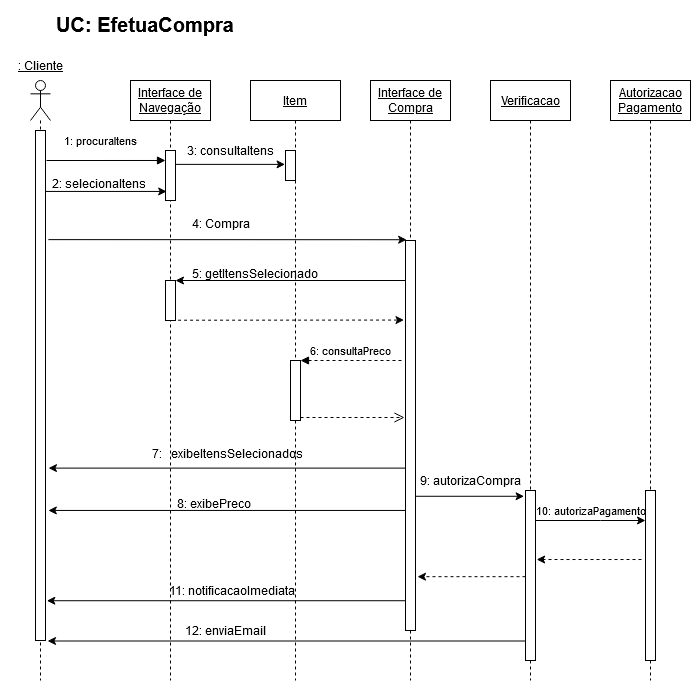

The diagram above was exported from draw.io. Its source (the exported page's mxGraphModel, read from the mxfile embedded in the PNG):
<mxGraphModel dx="2114" dy="564" grid="1" gridSize="10" guides="1" tooltips="1" connect="1" arrows="1" fold="1" page="1" pageScale="1" pageWidth="1100" pageHeight="850" background="#ffffff" math="0" shadow="0">
  <root>
    <mxCell id="0" />
    <mxCell id="1" parent="0" />
    <mxCell id="OlY9-6M0HZpg9jKXl28K-2" value="" style="shape=umlLifeline;participant=umlActor;perimeter=lifelinePerimeter;whiteSpace=wrap;html=1;container=1;collapsible=0;recursiveResize=0;verticalAlign=top;spacingTop=36;outlineConnect=0;" parent="1" vertex="1">
      <mxGeometry x="20" y="200" width="20" height="600" as="geometry" />
    </mxCell>
    <mxCell id="YKibXojkI0ZdkQUVM3l3-1" value="" style="html=1;points=[];perimeter=orthogonalPerimeter;" vertex="1" parent="OlY9-6M0HZpg9jKXl28K-2">
      <mxGeometry x="5" y="50" width="10" height="510" as="geometry" />
    </mxCell>
    <mxCell id="OlY9-6M0HZpg9jKXl28K-3" value="&lt;u&gt;: Cliente&lt;/u&gt;" style="text;html=1;strokeColor=none;fillColor=none;align=center;verticalAlign=middle;whiteSpace=wrap;rounded=0;" parent="1" vertex="1">
      <mxGeometry x="-10" y="180" width="80" height="10" as="geometry" />
    </mxCell>
    <mxCell id="OlY9-6M0HZpg9jKXl28K-5" value="&lt;u&gt;Interface de Navegação&lt;/u&gt;" style="shape=umlLifeline;perimeter=lifelinePerimeter;whiteSpace=wrap;html=1;container=1;collapsible=0;recursiveResize=0;outlineConnect=0;" parent="1" vertex="1">
      <mxGeometry x="120" y="200" width="80" height="600" as="geometry" />
    </mxCell>
    <mxCell id="YKibXojkI0ZdkQUVM3l3-3" value="" style="html=1;points=[];perimeter=orthogonalPerimeter;" vertex="1" parent="OlY9-6M0HZpg9jKXl28K-5">
      <mxGeometry x="35" y="70" width="10" height="30" as="geometry" />
    </mxCell>
    <mxCell id="YKibXojkI0ZdkQUVM3l3-34" value="" style="html=1;points=[];perimeter=orthogonalPerimeter;" vertex="1" parent="OlY9-6M0HZpg9jKXl28K-5">
      <mxGeometry x="35" y="200" width="10" height="40" as="geometry" />
    </mxCell>
    <mxCell id="YKibXojkI0ZdkQUVM3l3-4" value="1: procuraItens" style="html=1;verticalAlign=bottom;endArrow=block;entryX=0;entryY=0.333;entryDx=0;entryDy=0;entryPerimeter=0;" edge="1" target="YKibXojkI0ZdkQUVM3l3-3" parent="1">
      <mxGeometry x="-0.0924" y="10" relative="1" as="geometry">
        <mxPoint x="36" y="280" as="sourcePoint" />
        <mxPoint x="150" y="281" as="targetPoint" />
        <mxPoint as="offset" />
      </mxGeometry>
    </mxCell>
    <mxCell id="YKibXojkI0ZdkQUVM3l3-14" value="&lt;u&gt;Item&lt;/u&gt;" style="shape=umlLifeline;perimeter=lifelinePerimeter;whiteSpace=wrap;html=1;container=1;collapsible=0;recursiveResize=0;outlineConnect=0;" vertex="1" parent="1">
      <mxGeometry x="240" y="200" width="90" height="600" as="geometry" />
    </mxCell>
    <mxCell id="YKibXojkI0ZdkQUVM3l3-22" value="" style="html=1;points=[];perimeter=orthogonalPerimeter;" vertex="1" parent="YKibXojkI0ZdkQUVM3l3-14">
      <mxGeometry x="35" y="70" width="10" height="30" as="geometry" />
    </mxCell>
    <mxCell id="YKibXojkI0ZdkQUVM3l3-36" value="5: getItensSelecionado" style="text;whiteSpace=wrap;html=1;" vertex="1" parent="YKibXojkI0ZdkQUVM3l3-14">
      <mxGeometry x="-60" y="180" width="150" height="20" as="geometry" />
    </mxCell>
    <mxCell id="YKibXojkI0ZdkQUVM3l3-44" value="" style="html=1;points=[];perimeter=orthogonalPerimeter;" vertex="1" parent="YKibXojkI0ZdkQUVM3l3-14">
      <mxGeometry x="40" y="280" width="10" height="60" as="geometry" />
    </mxCell>
    <mxCell id="YKibXojkI0ZdkQUVM3l3-23" style="edgeStyle=none;rounded=0;orthogonalLoop=1;jettySize=auto;html=1;entryX=-0.045;entryY=0.463;entryDx=0;entryDy=0;entryPerimeter=0;" edge="1" parent="1" source="YKibXojkI0ZdkQUVM3l3-21" target="YKibXojkI0ZdkQUVM3l3-22">
      <mxGeometry relative="1" as="geometry">
        <mxPoint x="270" y="284" as="targetPoint" />
      </mxGeometry>
    </mxCell>
    <mxCell id="YKibXojkI0ZdkQUVM3l3-21" value="" style="html=1;points=[];perimeter=orthogonalPerimeter;" vertex="1" parent="1">
      <mxGeometry x="155" y="270" width="10" height="50" as="geometry" />
    </mxCell>
    <mxCell id="YKibXojkI0ZdkQUVM3l3-24" style="edgeStyle=none;rounded=0;orthogonalLoop=1;jettySize=auto;html=1;entryX=0.114;entryY=0.819;entryDx=0;entryDy=0;entryPerimeter=0;" edge="1" parent="1" source="YKibXojkI0ZdkQUVM3l3-1" target="YKibXojkI0ZdkQUVM3l3-21">
      <mxGeometry relative="1" as="geometry" />
    </mxCell>
    <mxCell id="YKibXojkI0ZdkQUVM3l3-25" value="2: selecionaItens" style="text;whiteSpace=wrap;html=1;" vertex="1" parent="1">
      <mxGeometry x="40" y="290" width="100" height="10" as="geometry" />
    </mxCell>
    <mxCell id="YKibXojkI0ZdkQUVM3l3-27" value="&lt;div&gt;3: consultaItens&lt;/div&gt;" style="text;html=1;strokeColor=none;fillColor=none;align=center;verticalAlign=middle;whiteSpace=wrap;rounded=0;" vertex="1" parent="1">
      <mxGeometry x="170" y="260" width="100" height="20" as="geometry" />
    </mxCell>
    <mxCell id="YKibXojkI0ZdkQUVM3l3-28" value="&lt;u&gt;Interface de Compra&lt;/u&gt;" style="shape=umlLifeline;perimeter=lifelinePerimeter;whiteSpace=wrap;html=1;container=1;collapsible=0;recursiveResize=0;outlineConnect=0;" vertex="1" parent="1">
      <mxGeometry x="360" y="200" width="80" height="600" as="geometry" />
    </mxCell>
    <mxCell id="YKibXojkI0ZdkQUVM3l3-29" value="" style="html=1;points=[];perimeter=orthogonalPerimeter;" vertex="1" parent="YKibXojkI0ZdkQUVM3l3-28">
      <mxGeometry x="35" y="160" width="10" height="390" as="geometry" />
    </mxCell>
    <mxCell id="YKibXojkI0ZdkQUVM3l3-30" style="edgeStyle=none;rounded=0;orthogonalLoop=1;jettySize=auto;html=1;entryX=0.114;entryY=-0.002;entryDx=0;entryDy=0;entryPerimeter=0;exitX=1.286;exitY=0.214;exitDx=0;exitDy=0;exitPerimeter=0;" edge="1" parent="1" source="YKibXojkI0ZdkQUVM3l3-1" target="YKibXojkI0ZdkQUVM3l3-29">
      <mxGeometry relative="1" as="geometry" />
    </mxCell>
    <mxCell id="YKibXojkI0ZdkQUVM3l3-32" value="4: Compra" style="text;whiteSpace=wrap;html=1;" vertex="1" parent="1">
      <mxGeometry x="180" y="330" width="70" height="20" as="geometry" />
    </mxCell>
    <mxCell id="YKibXojkI0ZdkQUVM3l3-35" style="edgeStyle=none;rounded=0;orthogonalLoop=1;jettySize=auto;html=1;entryX=1;entryY=0;entryDx=0;entryDy=0;entryPerimeter=0;" edge="1" parent="1" source="YKibXojkI0ZdkQUVM3l3-29" target="YKibXojkI0ZdkQUVM3l3-34">
      <mxGeometry relative="1" as="geometry" />
    </mxCell>
    <mxCell id="YKibXojkI0ZdkQUVM3l3-43" style="edgeStyle=none;rounded=0;orthogonalLoop=1;jettySize=auto;html=1;dashed=1;exitX=1.257;exitY=0.993;exitDx=0;exitDy=0;exitPerimeter=0;entryX=-0.151;entryY=0.204;entryDx=0;entryDy=0;entryPerimeter=0;" edge="1" parent="1" source="YKibXojkI0ZdkQUVM3l3-34" target="YKibXojkI0ZdkQUVM3l3-29">
      <mxGeometry relative="1" as="geometry">
        <mxPoint x="390" y="440" as="targetPoint" />
      </mxGeometry>
    </mxCell>
    <mxCell id="YKibXojkI0ZdkQUVM3l3-45" value="6: consultaPreco" style="html=1;verticalAlign=bottom;endArrow=block;entryX=1;entryY=0;dashed=1;" edge="1" target="YKibXojkI0ZdkQUVM3l3-44" parent="1">
      <mxGeometry relative="1" as="geometry">
        <mxPoint x="391" y="480" as="sourcePoint" />
      </mxGeometry>
    </mxCell>
    <mxCell id="YKibXojkI0ZdkQUVM3l3-46" value="" style="html=1;verticalAlign=bottom;endArrow=open;dashed=1;endSize=8;exitX=1;exitY=0.95;" edge="1" source="YKibXojkI0ZdkQUVM3l3-44" parent="1">
      <mxGeometry relative="1" as="geometry">
        <mxPoint x="394" y="537" as="targetPoint" />
      </mxGeometry>
    </mxCell>
    <mxCell id="YKibXojkI0ZdkQUVM3l3-47" style="edgeStyle=none;rounded=0;orthogonalLoop=1;jettySize=auto;html=1;entryX=1.3;entryY=0.662;entryDx=0;entryDy=0;entryPerimeter=0;" edge="1" parent="1" source="YKibXojkI0ZdkQUVM3l3-29" target="YKibXojkI0ZdkQUVM3l3-1">
      <mxGeometry relative="1" as="geometry" />
    </mxCell>
    <mxCell id="YKibXojkI0ZdkQUVM3l3-53" style="edgeStyle=none;rounded=0;orthogonalLoop=1;jettySize=auto;html=1;entryX=1.283;entryY=0.745;entryDx=0;entryDy=0;entryPerimeter=0;" edge="1" parent="1" source="YKibXojkI0ZdkQUVM3l3-29" target="YKibXojkI0ZdkQUVM3l3-1">
      <mxGeometry relative="1" as="geometry" />
    </mxCell>
    <mxCell id="YKibXojkI0ZdkQUVM3l3-54" value="8: exibePreco" style="text;whiteSpace=wrap;html=1;" vertex="1" parent="1">
      <mxGeometry x="165" y="610" width="180" height="30" as="geometry" />
    </mxCell>
    <mxCell id="YKibXojkI0ZdkQUVM3l3-55" value="&lt;u&gt;Verificacao&lt;/u&gt;" style="shape=umlLifeline;perimeter=lifelinePerimeter;whiteSpace=wrap;html=1;container=1;collapsible=0;recursiveResize=0;outlineConnect=0;" vertex="1" parent="1">
      <mxGeometry x="480" y="200" width="80" height="600" as="geometry" />
    </mxCell>
    <mxCell id="YKibXojkI0ZdkQUVM3l3-56" value="" style="html=1;points=[];perimeter=orthogonalPerimeter;" vertex="1" parent="YKibXojkI0ZdkQUVM3l3-55">
      <mxGeometry x="35" y="410" width="10" height="170" as="geometry" />
    </mxCell>
    <mxCell id="YKibXojkI0ZdkQUVM3l3-57" style="edgeStyle=none;rounded=0;orthogonalLoop=1;jettySize=auto;html=1;entryX=-0.141;entryY=0.034;entryDx=0;entryDy=0;entryPerimeter=0;" edge="1" parent="1" source="YKibXojkI0ZdkQUVM3l3-29" target="YKibXojkI0ZdkQUVM3l3-56">
      <mxGeometry relative="1" as="geometry" />
    </mxCell>
    <mxCell id="YKibXojkI0ZdkQUVM3l3-58" value="9: autorizaCompra" style="text;html=1;align=center;verticalAlign=middle;resizable=0;points=[];autosize=1;" vertex="1" parent="1">
      <mxGeometry x="400" y="590" width="120" height="20" as="geometry" />
    </mxCell>
    <mxCell id="YKibXojkI0ZdkQUVM3l3-62" style="edgeStyle=none;rounded=0;orthogonalLoop=1;jettySize=auto;html=1;entryX=1.134;entryY=0.922;entryDx=0;entryDy=0;entryPerimeter=0;" edge="1" parent="1" source="YKibXojkI0ZdkQUVM3l3-29" target="YKibXojkI0ZdkQUVM3l3-1">
      <mxGeometry relative="1" as="geometry" />
    </mxCell>
    <mxCell id="YKibXojkI0ZdkQUVM3l3-49" value="7: &amp;nbsp; exibeItensSelecionados" style="text;whiteSpace=wrap;html=1;" vertex="1" parent="1">
      <mxGeometry x="140" y="560" width="180" height="30" as="geometry" />
    </mxCell>
    <mxCell id="YKibXojkI0ZdkQUVM3l3-63" value="&amp;nbsp;&amp;nbsp;&amp;nbsp;&amp;nbsp;&amp;nbsp;&amp;nbsp;&amp;nbsp;&amp;nbsp;&amp;nbsp; 11: notificacaoImediata" style="text;html=1;align=center;verticalAlign=middle;resizable=0;points=[];autosize=1;" vertex="1" parent="1">
      <mxGeometry x="121" y="700" width="170" height="20" as="geometry" />
    </mxCell>
    <mxCell id="YKibXojkI0ZdkQUVM3l3-64" style="edgeStyle=none;rounded=0;orthogonalLoop=1;jettySize=auto;html=1;entryX=1.203;entryY=1.001;entryDx=0;entryDy=0;entryPerimeter=0;" edge="1" parent="1" source="YKibXojkI0ZdkQUVM3l3-56" target="YKibXojkI0ZdkQUVM3l3-1">
      <mxGeometry relative="1" as="geometry" />
    </mxCell>
    <mxCell id="YKibXojkI0ZdkQUVM3l3-65" value="&lt;div&gt;&lt;u&gt;Autorizacao&lt;/u&gt;&lt;/div&gt;&lt;div&gt;&lt;u&gt;Pagamento&lt;/u&gt;&lt;/div&gt;" style="shape=umlLifeline;perimeter=lifelinePerimeter;whiteSpace=wrap;html=1;container=1;collapsible=0;recursiveResize=0;outlineConnect=0;" vertex="1" parent="1">
      <mxGeometry x="600" y="200" width="80" height="600" as="geometry" />
    </mxCell>
    <mxCell id="YKibXojkI0ZdkQUVM3l3-66" value="" style="html=1;points=[];perimeter=orthogonalPerimeter;" vertex="1" parent="YKibXojkI0ZdkQUVM3l3-65">
      <mxGeometry x="35" y="410" width="10" height="170" as="geometry" />
    </mxCell>
    <mxCell id="YKibXojkI0ZdkQUVM3l3-67" value="12: enviaEmail" style="text;html=1;align=center;verticalAlign=middle;resizable=0;points=[];autosize=1;" vertex="1" parent="1">
      <mxGeometry x="165" y="740" width="100" height="20" as="geometry" />
    </mxCell>
    <mxCell id="YKibXojkI0ZdkQUVM3l3-68" style="edgeStyle=none;rounded=0;orthogonalLoop=1;jettySize=auto;html=1;" edge="1" parent="1" source="YKibXojkI0ZdkQUVM3l3-56" target="YKibXojkI0ZdkQUVM3l3-66">
      <mxGeometry relative="1" as="geometry">
        <Array as="points">
          <mxPoint x="590" y="640" />
        </Array>
      </mxGeometry>
    </mxCell>
    <mxCell id="YKibXojkI0ZdkQUVM3l3-71" value="&lt;font style=&quot;font-size: 11px&quot;&gt;10: autorizaPagamento&lt;br&gt;&lt;/font&gt;" style="text;html=1;align=center;verticalAlign=middle;resizable=0;points=[];autosize=1;" vertex="1" parent="1">
      <mxGeometry x="515" y="620" width="130" height="20" as="geometry" />
    </mxCell>
    <mxCell id="YKibXojkI0ZdkQUVM3l3-73" style="edgeStyle=none;rounded=0;orthogonalLoop=1;jettySize=auto;html=1;dashed=1;entryX=1.2;entryY=0.862;entryDx=0;entryDy=0;entryPerimeter=0;" edge="1" parent="1" source="YKibXojkI0ZdkQUVM3l3-56" target="YKibXojkI0ZdkQUVM3l3-29">
      <mxGeometry relative="1" as="geometry">
        <mxPoint x="410" y="695" as="targetPoint" />
      </mxGeometry>
    </mxCell>
    <mxCell id="YKibXojkI0ZdkQUVM3l3-74" style="edgeStyle=none;rounded=0;orthogonalLoop=1;jettySize=auto;html=1;dashed=1;exitX=-0.4;exitY=0.406;exitDx=0;exitDy=0;exitPerimeter=0;entryX=1.115;entryY=0.406;entryDx=0;entryDy=0;entryPerimeter=0;" edge="1" parent="1" source="YKibXojkI0ZdkQUVM3l3-66" target="YKibXojkI0ZdkQUVM3l3-56">
      <mxGeometry relative="1" as="geometry">
        <mxPoint x="530" y="679" as="targetPoint" />
      </mxGeometry>
    </mxCell>
    <mxCell id="YKibXojkI0ZdkQUVM3l3-75" value="UC: EfetuaCompra" style="text;align=center;fontStyle=1;verticalAlign=middle;spacingLeft=3;spacingRight=3;strokeColor=none;rotatable=0;points=[[0,0.5],[1,0.5]];portConstraint=eastwest;fontSize=20;" vertex="1" parent="1">
      <mxGeometry x="40" y="120" width="190" height="46" as="geometry" />
    </mxCell>
  </root>
</mxGraphModel>